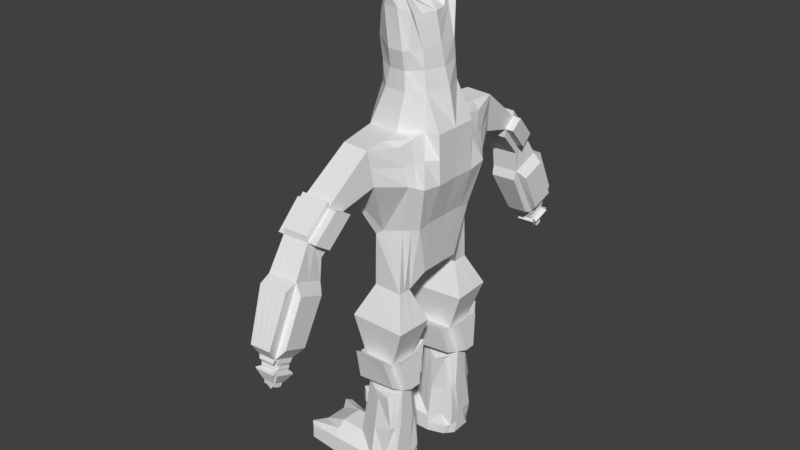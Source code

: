 # Source: Golem.blend  (saved by Blender 2.79.0; exported with 4.5.12 LTS)
import bpy
from mathutils import Matrix  # noqa: F401  (used for matrix-valued properties, if any)

bpy.ops.wm.read_factory_settings(use_empty=True)
scene = bpy.context.scene
scene.name = 'Scene'

# ---- collections
col_collection_1 = bpy.data.collections.new('Collection 1'); scene.collection.children.link(col_collection_1)

# ---- world
world_world = bpy.data.worlds.new('World'); scene.world = world_world
world_world.color = (0.05088, 0.05088, 0.05088)
world_world.use_sun_shadow = False
world_world.sun_shadow_jitter_overblur = 0.0
world_world.cycles.sampling_method = 'MANUAL'

# ---- meshes
me_sphere_003 = bpy.data.meshes.new('Sphere.003')
me_sphere_003.from_pydata([(1.928, 2.283, 2.011), (1.486, 2.28, 1.996), (1.945, 2.744, 2.192), (1.488, 2.78, 2.186), (1.489, 2.098, 3.024), (1.493, 1.837, 2.89), (1.97, 1.856, 2.883), (1.942, 2.097, 3.019), (1.67, 3.16, 0.7378), (1.888, 3.157, 0.7494), (1.624, 2.839, 1.061), (1.884, 3.065, 0.7153), (1.67, 3.064, 0.7029), (1.9, 2.836, 1.069), (1.478, 2.471, 2.636), (1.901, 2.458, 2.641), (1.93, 2.23, 2.493), (1.477, 2.232, 2.476), (1.915, 3.167, 1.199), (1.63, 3.17, 1.187), (1.947, 2.934, 2.129), (1.513, 2.968, 2.123), (1.946, 3.285, 1.394), (1.605, 3.288, 1.379), (1.916, 2.245, 1.861), (1.496, 2.242, 1.847), (1.581, 2.641, 1.132), (1.913, 2.637, 1.143), (1.386, 2.403, 1.86), (1.388, 2.833, 2.023), (1.471, 3.121, 1.351), (1.464, 2.764, 1.215), (2.062, 2.782, 2.036), (2.047, 2.387, 1.88), (2.061, 3.099, 1.371), (2.045, 2.74, 1.231), (1.891, 2.917, 0.9189), (1.638, 2.924, 0.9099), (1.643, 3.161, 1.003), (1.903, 3.156, 1.015), (2.081, 0.3412, 4.735), (1.345, 0.3662, 4.814), (1.977, 0.4978, 4.732), (1.67, 0.5698, 4.736), (1.918, 0.5781, 4.731), (1.946, 0.3745, 5.193), (1.987, 0.4825, 5.257), (1.443, 0.4476, 5.16), (1.588, 0.5477, 5.308), (1.829, 0.573, 5.307), (1.973, 0.2435, 5.181), (1.657, 0.2195, 5.367), (1.737, 0.378, 5.543), (1.552, 0.4877, 5.566), (1.667, 0.5853, 5.538), (1.844, 0.5225, 5.582), (2.146, 0.3411, 4.158), (1.294, 0.2509, 4.103), (2.035, 0.459, 4.155), (1.533, 0.4714, 4.128), (1.928, 0.5325, 4.155), (2.164, 0.3451, 1.395), (2.045, 0.7811, 1.152), (1.457, 0.3723, 1.88), (1.577, 0.7674, 1.155), (1.465, 0.5381, 1.869), (2.236, 0.3765, 2.209), (2.05, 0.7227, 2.175), (1.425, 0.3852, 2.152), (1.646, 0.829, 2.038), (2.402, 0.3699, 3.606), (2.129, 0.9038, 3.524), (1.213, 0.4018, 3.593), (1.578, 1.375, 3.614), (2.26, 0.8485, 2.955), (1.529, 1.374, 2.984), (2.418, 0.3591, 2.851), (1.258, 0.4266, 3.096), (1.987, 1.379, 3.595), (2.02, 1.288, 3.045), (2.036, 0.5466, 1.137), (2.228, 0.5567, 2.171), (1.459, 0.5764, 2.092), (2.182, 0.4049, 3.606), (1.356, 0.5933, 3.585), (2.398, 0.6783, 2.887), (1.342, 0.5951, 3.047), (1.887, 0.6632, 3.604), (1.76, 0.8033, 2.114), (1.542, 0.3374, 1.289), (1.558, 0.4649, 1.145), (2.098, 0.7827, -0.5076), (2.105, 0.5894, -0.5016), (1.449, 0.7686, -0.5675), (1.456, 0.5778, -0.5636), (2.117, 0.7497, -1.692), (2.122, 0.6297, -1.688), (1.35, 0.8715, -1.557), (1.363, 0.5184, -1.55), (2.12, 0.8685, -2.041), (2.136, 0.5109, -2.034), (1.717, 0.8584, -2.047), (1.744, 0.5062, -2.04), (0.9394, 0.8584, -1.56), (0.9644, 0.5062, -1.545), (0.9295, 0.8584, -2.047), (0.9575, 0.5062, -2.04), (0.5472, 0.8112, -1.74), (0.5721, 0.459, -1.726), (0.5373, 0.8112, -2.028), (0.5653, 0.459, -2.021), (1.727, 0.9127, -0.7241), (1.966, 0.9695, -0.6095), (1.719, 1.086, -1.759), (1.923, 1.01, -1.694), (1.709, 1.086, -2.046), (1.99, 1.021, -2.04), (0.9323, 1.086, -1.759), (0.9224, 1.086, -2.046), (0.476, 1.084, -1.767), (0.4681, 1.084, -1.999), (1.984, 0.4233, -0.602), (1.749, 0.4652, -0.7161), (1.944, 0.3824, -1.685), (1.757, 0.2923, -1.744), (2.014, 0.3714, -2.034), (1.75, 0.2923, -2.04), (0.9697, 0.2923, -1.744), (0.9628, 0.2923, -2.04), (0.5061, 0.1733, -1.756), (0.5005, 0.1733, -1.993), (2.023, 0.9136, -0.01082), (1.486, 0.8944, -0.02945), (2.039, 0.4583, -0.01849), (1.476, 0.4511, -0.03375), (1.692, 3.002, 0.7626), (1.874, 3.165, 0.8344), (1.867, 2.999, 0.7692), (1.694, 3.167, 0.8259), (1.659, 3.169, 0.8251), (1.572, 3.208, 0.9742), (1.568, 2.913, 0.8574), (1.657, 3.005, 0.7617), (1.895, 2.997, 0.7699), (1.968, 2.901, 0.8713), (1.981, 3.199, 0.9916), (1.902, 3.163, 0.8351), (1.695, 3.194, 0.8361), (1.621, 3.241, 0.9894), (1.945, 3.238, 1.005), (1.875, 3.192, 0.8446), (1.865, 2.978, 0.761), (1.927, 2.874, 0.8591), (1.613, 2.88, 0.8472), (1.691, 2.981, 0.7543), (1.883, 2.883, 0.9965), (1.645, 3.153, 1.09), (1.639, 2.888, 0.9886), (1.874, 2.477, 1.427), (1.905, 3.192, 1.146), (1.648, 3.194, 1.135), (1.663, 3.158, 1.072), (1.879, 3.155, 1.081), (1.889, 3.166, 1.046), (1.657, 3.17, 1.036), (1.624, 3.124, 1.107), (1.62, 2.897, 1.021), (1.642, 3.14, 1.064), (1.637, 2.912, 0.9758), (1.623, 2.932, 0.9415), (1.628, 3.144, 1.025), (1.893, 2.904, 0.9837), (1.917, 2.886, 1.028), (1.929, 3.13, 1.123), (1.904, 3.133, 1.074), (1.923, 3.135, 1.037), (1.913, 2.922, 0.9512), (1.866, 2.878, 0.9723), (1.888, 2.842, 1.01), (1.638, 2.845, 1.002), (1.655, 2.882, 0.9655), (1.649, 2.89, 0.9268), (1.874, 2.884, 0.9348), (2.128, 0.5964, -1.861), (2.12, 0.783, -1.866), (0.5687, 0.459, -1.874), (0.5423, 0.8112, -1.884), (2.049, 1.016, -1.867), (1.714, 1.086, -1.902), (0.9273, 1.086, -1.902), (0.472, 1.084, -1.883), (1.753, 0.2923, -1.892), (2.071, 0.3769, -1.86), (0.9662, 0.2923, -1.892), (0.5033, 0.1733, -1.875), (0.3897, 1.009, -1.754), (1.713, 0.972, -2.046), (0.926, 0.972, -2.046), (0.3808, 1.009, -2.014), (2.032, 0.8761, -0.5586), (1.588, 0.8406, -0.6458), (2.055, 0.9449, -2.04), (2.11, 0.9394, -1.695), (1.535, 0.9785, -1.658), (0.9358, 0.972, -1.659), (0.3853, 1.009, -1.884), (2.083, 0.9422, -1.867), (2.045, 0.5063, -0.5518), (1.747, 0.3992, -2.04), (2.075, 0.4411, -2.034), (2.128, 0.4466, -1.685), (0.4172, 0.2414, -1.741), (0.967, 0.3992, -1.645), (1.602, 0.5215, -0.6398), (1.56, 0.4054, -1.647), (0.9601, 0.3992, -2.04), (0.411, 0.2414, -2.007), (2.101, 0.4439, -1.859), (0.4141, 0.2414, -1.874), (1.583, 0.7082, 2.043), (1.509, 0.775, 3.569), (1.914, 0.8074, 3.569), (1.947, 0.6861, 1.472), (2.131, 0.6621, 3.556), (2.228, 0.7326, 2.991), (1.96, 0.684, 0.1019), (1.299, 0.299, 0.6203), (2.262, 0.386, 0.6254), (1.327, 0.9834, 0.6337), (1.906, 0.6839, 0.4773), (1.582, 0.6889, 1.864), (1.399, 0.82, -1.062), (1.409, 0.5481, -1.057), (2.105, 0.8256, -1.101), (2.116, 0.5502, -1.093), (1.723, 0.9991, -1.241), (2.037, 0.9899, -1.152), (1.753, 0.3787, -1.23), (2.057, 0.4028, -1.144), (2.071, 0.9078, -1.127), (1.561, 0.9096, -1.152), (1.581, 0.4634, -1.144), (2.086, 0.4765, -1.118), (2.257, 1.014, 0.647), (2.068, 2.23, 2.493), (2.107, 1.856, 2.883), (2.038, 2.458, 2.641), (2.08, 2.097, 3.019), (1.392, 2.098, 3.024), (1.381, 2.471, 2.636), (1.38, 2.232, 2.476), (1.396, 1.837, 2.89), (1.901, 2.458, 2.734), (1.942, 2.097, 3.112), (1.489, 2.098, 3.117), (1.478, 2.471, 2.729), (1.93, 2.23, 2.354), (1.97, 1.856, 2.744), (1.477, 2.232, 2.337), (1.493, 1.837, 2.751), (1.375, 0.8944, -0.02945), (1.364, 0.4511, -0.03375), (1.337, 0.7686, -0.5675), (1.344, 0.5778, -0.5636), (1.449, 0.9984, -0.4056), (2.098, 1.013, -0.3458), (2.105, 0.335, -0.3938), (1.456, 0.3233, -0.4558), (2.023, 1.143, 0.151), (2.039, 0.2039, 0.08924), (1.486, 1.124, 0.1324), (1.476, 0.1967, 0.07398), (2.191, 0.9136, 0.0895), (2.266, 0.7827, -0.4073), (2.207, 0.4583, 0.08183), (2.273, 0.5894, -0.4012), (2.156, 0.6543, 3.565), (1.481, 0.6727, -0.0316), (2.102, 0.6861, -0.5046), (2.139, 0.6397, 2.173), (2.119, 0.6897, -1.69), (2.128, 0.6897, -2.037), (1.467, 0.984, 3.599), (1.521, 0.6423, 2.067), (2.329, 0.7634, 2.921), (2.124, 0.6897, -1.863), (1.452, 0.6732, -0.5655), (2.031, 0.6859, -0.01465), (2.041, 0.6638, 1.145), (2.111, 0.6879, -1.097), (1.731, 0.6823, -2.043), (1.937, 1.021, 3.6), (0.9519, 0.6823, -1.552), (0.5597, 0.6351, -1.733), (1.357, 0.695, -1.554), (1.404, 0.6841, -1.06), (1.313, 0.6412, 0.627), (0.5513, 0.6351, -2.025), (0.9435, 0.6823, -2.043), (2.259, 0.6998, 0.6362), (1.568, 0.6161, 1.15), (1.523, 0.6135, 1.866), (1.436, 0.9848, 3.016), (0.5555, 0.6351, -1.879), (1.369, 0.6727, -0.0316), (1.341, 0.6732, -0.5655), (2.27, 0.6861, -0.4043), (2.199, 0.6859, 0.08566), (1.291, 0.3881, 2.685), (1.355, 0.597, 2.622), (1.442, 0.8349, 2.59), (1.487, 2.53, 2.091), (1.937, 2.514, 2.102), (1.886, 3.111, 0.7324), (1.627, 3.004, 1.124), (1.908, 3.002, 1.134), (1.491, 1.968, 2.957), (1.956, 1.977, 2.951), (1.916, 2.344, 2.567), (1.477, 2.352, 2.556), (1.67, 3.112, 0.7203), (1.387, 2.618, 1.942), (1.467, 2.943, 1.283), (2.055, 2.584, 1.958), (2.053, 2.92, 1.301), (1.641, 3.042, 0.9566), (1.897, 3.036, 0.9668), (1.553, 1.375, 3.299), (2.41, 0.3645, 3.229), (1.298, 0.4142, 3.345), (2.195, 0.8761, 3.24), (2.004, 1.333, 3.32), (2.29, 0.5416, 3.246), (1.349, 0.5942, 3.316), (1.693, 3.084, 0.7942), (1.87, 3.082, 0.8018), (1.57, 3.06, 0.9158), (1.658, 3.087, 0.7934), (1.975, 3.05, 0.9315), (1.899, 3.08, 0.8025), (1.622, 3.011, 1.064), (1.626, 3.038, 0.9832), (1.64, 3.026, 1.02), (1.923, 3.008, 1.076), (1.918, 3.028, 0.9939), (1.898, 3.019, 1.029), (1.394, 1.968, 2.957), (2.093, 1.977, 2.951), (2.053, 2.344, 2.567), (1.38, 2.352, 2.556), (1.451, 0.9844, 3.308), (2.242, 0.7089, 3.243), (1.707, 2.282, 2.004), (1.717, 2.762, 2.189), (1.716, 2.098, 3.022), (1.731, 1.847, 2.887), (1.773, 3.168, 1.193), (1.762, 2.838, 1.065), (1.704, 2.231, 2.485), (1.689, 2.465, 2.638), (1.791, 3.157, 0.6881), (1.78, 3.066, 0.6547), (1.73, 2.951, 2.126), (1.775, 3.287, 1.386), (1.706, 2.244, 1.854), (1.747, 2.639, 1.138), (1.773, 3.158, 1.009), (1.765, 2.92, 0.9144), (1.811, 0.5739, 4.734), (1.708, 0.5604, 5.308), (1.73, 0.502, 4.141), (1.782, 1.377, 3.604), (1.622, 0.6283, 3.595), (1.775, 1.331, 3.015), (1.784, 3.166, 0.8302), (1.779, 3.001, 0.7659), (1.783, 3.24, 0.997), (1.785, 3.193, 0.8404), (1.77, 2.877, 0.8531), (1.778, 2.979, 0.7577), (1.776, 3.193, 1.14), (1.773, 3.168, 1.041), (1.771, 3.156, 1.076), (1.763, 2.843, 1.006), (1.762, 2.887, 0.9308), (1.76, 2.88, 0.9689), (1.716, 2.098, 3.114), (1.689, 2.465, 2.731), (1.731, 1.847, 2.748), (1.704, 2.231, 2.346), (1.702, 1.003, 3.599), (1.785, 3.112, 0.6714), (1.906, 0.515, 4.445), (1.96, 0.4517, 4.445), (2.115, 0.3387, 4.447), (1.628, 0.4864, 4.436), (1.4, 0.3667, 4.47), (1.767, 0.5007, 4.44), (1.389, 0.1715, 4.47), (1.829, 2.097, 3.02), (1.831, 2.837, 1.067), (1.795, 2.461, 2.64), (1.838, 3.065, 0.7144), (1.83, 2.638, 1.14), (1.828, 2.919, 0.9167), (1.864, 0.576, 4.732), (1.769, 0.5667, 5.308), (1.497, 0.4677, 5.363), (1.627, 0.5665, 5.423), (1.697, 0.2988, 5.455), (1.829, 0.5172, 4.148), (1.754, 0.6458, 3.6), (1.645, 1.089, 2.549), (1.897, 1.309, 3.03), (1.823, 3.0, 0.7675), (1.849, 2.876, 0.8561), (1.822, 2.978, 0.7593), (1.826, 2.843, 1.008), (1.818, 2.885, 0.9328), (1.813, 2.879, 0.9706), (1.829, 2.097, 3.113), (1.795, 2.461, 2.733), (1.819, 1.012, 3.599), (1.839, 3.111, 0.7313), (1.818, 2.283, 2.007), (1.831, 2.753, 2.191), (1.851, 1.851, 2.885), (1.844, 3.168, 1.196), (1.817, 2.23, 2.489), (1.841, 3.157, 0.7483), (1.839, 2.942, 2.128), (1.861, 3.286, 1.39), (1.811, 2.244, 1.857), (1.838, 3.157, 1.012), (1.885, 1.378, 3.599), (1.829, 3.166, 0.8323), (1.864, 3.239, 1.001), (1.83, 3.192, 0.8425), (1.841, 3.192, 1.143), (1.831, 3.167, 1.044), (1.825, 3.156, 1.078), (1.851, 1.851, 2.746), (1.817, 2.23, 2.35), (1.836, 0.5078, 4.442), (1.597, 2.281, 2.0), (1.602, 2.771, 2.188), (1.612, 1.842, 2.889), (1.702, 3.169, 1.19), (1.59, 2.231, 2.48), (1.723, 3.16, 0.7391), (1.621, 2.96, 2.125), (1.69, 3.287, 1.383), (1.601, 2.243, 1.85), (1.708, 3.159, 1.006), (1.748, 0.5791, 5.422), (1.68, 1.376, 3.609), (1.89, 1.045, 2.579), (1.739, 3.166, 0.828), (1.702, 3.24, 0.9932), (1.74, 3.193, 0.8382), (1.712, 3.193, 1.138), (1.715, 3.169, 1.039), (1.717, 3.157, 1.074), (1.612, 1.842, 2.749), (1.59, 2.231, 2.341), (1.602, 2.098, 3.023), (1.693, 2.839, 1.063), (1.584, 2.468, 2.637), (1.721, 3.064, 0.7038), (1.664, 2.64, 1.135), (1.702, 2.922, 0.9122), (1.741, 0.5719, 4.735), (1.648, 0.554, 5.308), (1.632, 0.4867, 4.134), (1.489, 0.6108, 3.59), (1.652, 1.353, 3.0), (1.736, 3.001, 0.7642), (1.692, 2.878, 0.8502), (1.734, 2.98, 0.756), (1.701, 2.844, 1.004), (1.705, 2.888, 0.9288), (1.708, 2.881, 0.9672), (1.602, 2.098, 3.116), (1.584, 2.468, 2.73), (1.584, 0.9933, 3.599), (1.722, 3.112, 0.7215), (1.697, 0.4936, 4.438), (1.771, 1.199, 2.789), (1.698, 0.5666, 5.365), (1.928, -2.283, 2.011), (1.486, -2.28, 1.996), (1.945, -2.744, 2.192), (1.488, -2.78, 2.186), (1.489, -2.098, 3.024), (1.493, -1.837, 2.89), (1.97, -1.856, 2.883), (1.942, -2.097, 3.019), (1.67, -3.16, 0.7378), (1.888, -3.157, 0.7494), (1.624, -2.839, 1.061), (1.884, -3.065, 0.7153), (1.67, -3.064, 0.7029), (1.9, -2.836, 1.069), (1.478, -2.471, 2.636), (1.901, -2.458, 2.641), (1.93, -2.23, 2.493), (1.477, -2.232, 2.476), (1.915, -3.167, 1.199), (1.63, -3.17, 1.187), (1.947, -2.934, 2.129), (1.513, -2.968, 2.123), (1.946, -3.285, 1.394), (1.605, -3.288, 1.379), (1.916, -2.245, 1.861), (1.496, -2.242, 1.847), (1.581, -2.641, 1.132), (1.913, -2.637, 1.143), (1.386, -2.403, 1.86), (1.388, -2.833, 2.023), (1.471, -3.121, 1.351), (1.464, -2.764, 1.215), (2.062, -2.782, 2.036), (2.047, -2.387, 1.88), (2.061, -3.099, 1.371), (2.045, -2.74, 1.231), (1.891, -2.917, 0.9189), (1.638, -2.924, 0.9099), (1.643, -3.161, 1.003), (1.903, -3.156, 1.015), (2.081, -0.3412, 4.735), (1.345, -0.3662, 4.814), (1.977, -0.4978, 4.732), (1.67, -0.5698, 4.736), (1.918, -0.5781, 4.731), (2.127, 0.0, 4.734), (1.357, 0.0, 4.812), (2.073, 0.0, 5.001), (1.946, -0.3745, 5.193), (1.987, -0.4825, 5.257), (1.443, -0.4476, 5.16), (1.588, -0.5477, 5.308), (1.829, -0.573, 5.307), (2.032, 0.0, 5.18), (1.973, -0.2435, 5.181), (1.657, -0.2195, 5.367), (1.591, 0.0, 5.31), (1.737, -0.378, 5.543), (1.552, -0.4877, 5.566), (1.667, -0.5853, 5.538), (1.844, -0.5225, 5.582), (2.146, -0.3411, 4.158), (1.294, -0.2509, 4.103), (2.035, -0.459, 4.155), (1.533, -0.4714, 4.128), (1.928, -0.5325, 4.155), (2.281, 0.0, 4.157), (2.164, -0.3451, 1.395), (2.045, -0.7811, 1.152), (1.457, -0.3723, 1.88), (1.577, -0.7674, 1.155), (1.465, -0.5381, 1.869), (2.236, -0.3765, 2.209), (2.05, -0.7227, 2.175), (1.425, -0.3852, 2.152), (1.646, -0.829, 2.038), (2.402, -0.3699, 3.606), (2.129, -0.9038, 3.524), (1.213, -0.4018, 3.593), (1.578, -1.375, 3.614), (2.26, -0.8485, 2.955), (1.529, -1.374, 2.984), (2.418, -0.3591, 2.851), (1.258, -0.4266, 3.096), (1.987, -1.379, 3.595), (2.02, -1.288, 3.045), (2.036, -0.5466, 1.137), (1.462, 0.0, 1.882), (2.228, -0.5567, 2.171), (1.459, -0.5764, 2.092), (2.182, -0.4049, 3.606), (1.356, -0.5933, 3.585), (2.398, -0.6783, 2.887), (1.342, -0.5951, 3.047), (1.887, -0.6632, 3.604), (2.167, 0.0, 1.399), (2.234, 0.0, 2.217), (1.429, 0.0, 2.148), (2.399, 0.0, 3.606), (1.261, 0.0, 3.726), (1.257, 0.0, 3.096), (2.405, 0.0, 2.852), (1.76, -0.8033, 2.114), (1.543, 0.0, 1.291), (1.542, -0.3374, 1.289), (1.558, -0.4649, 1.145), (2.098, -0.7827, -0.5076), (2.105, -0.5894, -0.5016), (1.449, -0.7686, -0.5675), (1.456, -0.5778, -0.5636), (2.117, -0.7497, -1.692), (2.122, -0.6297, -1.688), (1.35, -0.8715, -1.557), (1.363, -0.5184, -1.55), (2.12, -0.8685, -2.041), (2.136, -0.5109, -2.034), (1.717, -0.8584, -2.047), (1.744, -0.5062, -2.04), (0.9394, -0.8584, -1.56), (0.9644, -0.5062, -1.545), (0.9295, -0.8584, -2.047), (0.9575, -0.5062, -2.04), (0.5472, -0.8112, -1.74), (0.5721, -0.459, -1.726), (0.5373, -0.8112, -2.028), (0.5653, -0.459, -2.021), (1.727, -0.9127, -0.7241), (1.966, -0.9695, -0.6095), (1.719, -1.086, -1.759), (1.923, -1.01, -1.694), (1.709, -1.086, -2.046), (1.99, -1.021, -2.04), (0.9323, -1.086, -1.759), (0.9224, -1.086, -2.046), (0.476, -1.084, -1.767), (0.4681, -1.084, -1.999), (1.984, -0.4233, -0.602), (1.749, -0.4652, -0.7161), (1.944, -0.3824, -1.685), (1.757, -0.2923, -1.744), (2.014, -0.3714, -2.034), (1.75, -0.2923, -2.04), (0.9697, -0.2923, -1.744), (0.9628, -0.2923, -2.04), (0.5061, -0.1733, -1.756), (0.5005, -0.1733, -1.993), (2.023, -0.9136, -0.01082), (1.486, -0.8944, -0.02945), (2.039, -0.4583, -0.01849), (1.476, -0.4511, -0.03375), (1.692, -3.002, 0.7626), (1.874, -3.165, 0.8344), (1.867, -2.999, 0.7692), (1.694, -3.167, 0.8259), (1.659, -3.169, 0.8251), (1.572, -3.208, 0.9742), (1.568, -2.913, 0.8574), (1.657, -3.005, 0.7617), (1.895, -2.997, 0.7699), (1.968, -2.901, 0.8713), (1.981, -3.199, 0.9916), (1.902, -3.163, 0.8351), (1.695, -3.194, 0.8361), (1.621, -3.241, 0.9894), (1.945, -3.238, 1.005), (1.875, -3.192, 0.8446), (1.865, -2.978, 0.761), (1.927, -2.874, 0.8591), (1.613, -2.88, 0.8472), (1.691, -2.981, 0.7543), (1.883, -2.883, 0.9965), (1.645, -3.153, 1.09), (1.639, -2.888, 0.9886), (1.874, -2.477, 1.427), (1.905, -3.192, 1.146), (1.648, -3.194, 1.135), (1.663, -3.158, 1.072), (1.879, -3.155, 1.081), (1.889, -3.166, 1.046), (1.657, -3.17, 1.036), (1.624, -3.124, 1.107), (1.62, -2.897, 1.021), (1.642, -3.14, 1.064), (1.637, -2.912, 0.9758), (1.623, -2.932, 0.9415), (1.628, -3.144, 1.025), (1.893, -2.904, 0.9837), (1.917, -2.886, 1.028), (1.929, -3.13, 1.123), (1.904, -3.133, 1.074), (1.923, -3.135, 1.037), (1.913, -2.922, 0.9512), (1.866, -2.878, 0.9723), (1.888, -2.842, 1.01), (1.638, -2.845, 1.002), (1.655, -2.882, 0.9655), (1.649, -2.89, 0.9268), (1.874, -2.884, 0.9348), (2.128, -0.5964, -1.861), (2.12, -0.783, -1.866), (0.5687, -0.459, -1.874), (0.5423, -0.8112, -1.884), (2.049, -1.016, -1.867), (1.714, -1.086, -1.902), (0.9273, -1.086, -1.902), (0.472, -1.084, -1.883), (1.753, -0.2923, -1.892), (2.071, -0.3769, -1.86), (0.9662, -0.2923, -1.892), (0.5033, -0.1733, -1.875), (0.3897, -1.009, -1.754), (1.713, -0.972, -2.046), (0.926, -0.972, -2.046), (0.3808, -1.009, -2.014), (2.032, -0.8761, -0.5586), (1.588, -0.8406, -0.6458), (2.055, -0.9449, -2.04), (2.11, -0.9394, -1.695), (1.535, -0.9785, -1.658), (0.9358, -0.972, -1.659), (0.3853, -1.009, -1.884), (2.083, -0.9422, -1.867), (2.045, -0.5063, -0.5518), (1.747, -0.3992, -2.04), (2.075, -0.4411, -2.034), (2.128, -0.4466, -1.685), (0.4172, -0.2414, -1.741), (0.967, -0.3992, -1.645), (1.602, -0.5215, -0.6398), (1.56, -0.4054, -1.647), (0.9601, -0.3992, -2.04), (0.411, -0.2414, -2.007), (2.101, -0.4439, -1.859), (0.4141, -0.2414, -1.874), (1.583, -0.7082, 2.043), (1.509, -0.775, 3.569), (1.914, -0.8074, 3.569), (1.947, -0.6861, 1.472), (2.131, -0.6621, 3.556), (2.228, -0.7326, 2.991), (1.96, -0.684, 0.1019), (1.299, -0.299, 0.6203), (2.262, -0.386, 0.6254), (1.327, -0.9834, 0.6337), (1.906, -0.6839, 0.4773), (1.582, -0.6889, 1.864), (1.399, -0.82, -1.062), (1.409, -0.5481, -1.057), (2.105, -0.8256, -1.101), (2.116, -0.5502, -1.093), (1.723, -0.9991, -1.241), (2.037, -0.9899, -1.152), (1.753, -0.3787, -1.23), (2.057, -0.4028, -1.144), (2.071, -0.9078, -1.127), (1.561, -0.9096, -1.152), (1.581, -0.4634, -1.144), (2.086, -0.4765, -1.118), (2.257, -1.014, 0.647), (2.068, -2.23, 2.493), (2.107, -1.856, 2.883), (2.038, -2.458, 2.641), (2.08, -2.097, 3.019), (1.392, -2.098, 3.024), (1.381, -2.471, 2.636), (1.38, -2.232, 2.476), (1.396, -1.837, 2.89), (1.901, -2.458, 2.734), (1.942, -2.097, 3.112), (1.489, -2.098, 3.117), (1.478, -2.471, 2.729), (1.93, -2.23, 2.354), (1.97, -1.856, 2.744), (1.477, -2.232, 2.337), (1.493, -1.837, 2.751), (1.375, -0.8944, -0.02945), (1.364, -0.4511, -0.03375), (1.337, -0.7686, -0.5675), (1.344, -0.5778, -0.5636), (1.449, -0.9984, -0.4056), (2.098, -1.013, -0.3458), (2.105, -0.335, -0.3938), (1.456, -0.3233, -0.4558), (2.023, -1.143, 0.151), (2.039, -0.2039, 0.08924), (1.486, -1.124, 0.1324), (1.476, -0.1967, 0.07398), (2.191, -0.9136, 0.0895), (2.266, -0.7827, -0.4073), (2.207, -0.4583, 0.08183), (2.273, -0.5894, -0.4012), (2.156, -0.6543, 3.565), (1.481, -0.6727, -0.0316), (2.102, -0.6861, -0.5046), (2.139, -0.6397, 2.173), (2.119, -0.6897, -1.69), (2.128, -0.6897, -2.037), (1.467, -0.984, 3.599), (1.521, -0.6423, 2.067), (2.329, -0.7634, 2.921), (2.124, -0.6897, -1.863), (1.452, -0.6732, -0.5655), (2.031, -0.6859, -0.01465), (2.041, -0.6638, 1.145), (2.111, -0.6879, -1.097), (1.731, -0.6823, -2.043), (1.937, -1.021, 3.6), (0.9519, -0.6823, -1.552), (0.5597, -0.6351, -1.733), (1.357, -0.695, -1.554), (1.404, -0.6841, -1.06), (1.313, -0.6412, 0.627), (0.5513, -0.6351, -2.025), (0.9435, -0.6823, -2.043), (2.259, -0.6998, 0.6362), (1.568, -0.6161, 1.15), (1.523, -0.6135, 1.866), (1.436, -0.9848, 3.016), (0.5555, -0.6351, -1.879), (1.369, -0.6727, -0.0316), (1.341, -0.6732, -0.5655), (2.27, -0.6861, -0.4043), (2.199, -0.6859, 0.08566), (1.291, -0.3881, 2.685), (1.293, 0.0, 2.683), (1.355, -0.597, 2.622), (1.442, -0.8349, 2.59), (1.487, -2.53, 2.091), (1.937, -2.514, 2.102), (1.886, -3.111, 0.7324), (1.627, -3.004, 1.124), (1.908, -3.002, 1.134), (1.491, -1.968, 2.957), (1.956, -1.977, 2.951), (1.916, -2.344, 2.567), (1.477, -2.352, 2.556), (1.67, -3.112, 0.7203), (1.387, -2.618, 1.942), (1.467, -2.943, 1.283), (2.055, -2.584, 1.958), (2.053, -2.92, 1.301), (1.641, -3.042, 0.9566), (1.897, -3.036, 0.9668), (1.553, -1.375, 3.299), (2.41, -0.3645, 3.229), (1.298, -0.4142, 3.345), (2.195, -0.8761, 3.24), (2.004, -1.333, 3.32), (2.29, -0.5416, 3.246), (1.349, -0.5942, 3.316), (1.315, 0.0, 3.342), (2.402, 0.0, 3.229), (1.693, -3.084, 0.7942), (1.87, -3.082, 0.8018), (1.57, -3.06, 0.9158), (1.658, -3.087, 0.7934), (1.975, -3.05, 0.9315), (1.899, -3.08, 0.8025), (1.622, -3.011, 1.064), (1.626, -3.038, 0.9832), (1.64, -3.026, 1.02), (1.923, -3.008, 1.076), (1.918, -3.028, 0.9939), (1.898, -3.019, 1.029), (1.394, -1.968, 2.957), (2.093, -1.977, 2.951), (2.053, -2.344, 2.567), (1.38, -2.352, 2.556), (1.451, -0.9844, 3.308), (2.242, -0.7089, 3.243), (1.707, -2.282, 2.004), (1.717, -2.762, 2.189), (1.716, -2.098, 3.022), (1.731, -1.847, 2.887), (1.773, -3.168, 1.193), (1.762, -2.838, 1.065), (1.704, -2.231, 2.485), (1.689, -2.465, 2.638), (1.791, -3.157, 0.6881), (1.78, -3.066, 0.6547), (1.73, -2.951, 2.126), (1.775, -3.287, 1.386), (1.706, -2.244, 1.854), (1.747, -2.639, 1.138), (1.773, -3.158, 1.009), (1.765, -2.92, 0.9144), (1.811, -0.5739, 4.734), (1.708, -0.5604, 5.308), (1.73, -0.502, 4.141), (1.782, -1.377, 3.604), (1.622, -0.6283, 3.595), (1.775, -1.331, 3.015), (1.784, -3.166, 0.8302), (1.779, -3.001, 0.7659), (1.783, -3.24, 0.997), (1.785, -3.193, 0.8404), (1.77, -2.877, 0.8531), (1.778, -2.979, 0.7577), (1.776, -3.193, 1.14), (1.773, -3.168, 1.041), (1.771, -3.156, 1.076), (1.763, -2.843, 1.006), (1.762, -2.887, 0.9308), (1.76, -2.88, 0.9689), (1.716, -2.098, 3.114), (1.689, -2.465, 2.731), (1.731, -1.847, 2.748), (1.704, -2.231, 2.346), (1.702, -1.003, 3.599), (1.785, -3.112, 0.6714), (1.906, -0.515, 4.445), (1.96, -0.4517, 4.445), (2.115, -0.3387, 4.447), (2.189, 0.0, 4.447), (1.628, -0.4864, 4.436), (1.4, -0.3667, 4.47), (1.767, -0.5007, 4.44), (1.385, 0.0, 4.48), (1.389, -0.1715, 4.47), (1.829, -2.097, 3.02), (1.831, -2.837, 1.067), (1.795, -2.461, 2.64), (1.838, -3.065, 0.7144), (1.83, -2.638, 1.14), (1.828, -2.919, 0.9167), (1.864, -0.576, 4.732), (1.769, -0.5667, 5.308), (1.497, -0.4677, 5.363), (1.627, -0.5665, 5.423), (1.697, -0.2988, 5.455), (1.829, -0.5172, 4.148), (1.754, -0.6458, 3.6), (1.645, -1.089, 2.549), (1.897, -1.309, 3.03), (1.823, -3.0, 0.7675), (1.849, -2.876, 0.8561), (1.822, -2.978, 0.7593), (1.826, -2.843, 1.008), (1.818, -2.885, 0.9328), (1.813, -2.879, 0.9706), (1.829, -2.097, 3.113), (1.795, -2.461, 2.733), (1.819, -1.012, 3.599), (1.839, -3.111, 0.7313), (1.818, -2.283, 2.007), (1.831, -2.753, 2.191), (1.851, -1.851, 2.885), (1.844, -3.168, 1.196), (1.817, -2.23, 2.489), (1.841, -3.157, 0.7483), (1.839, -2.942, 2.128), (1.861, -3.286, 1.39), (1.811, -2.244, 1.857), (1.838, -3.157, 1.012), (1.885, -1.378, 3.599), (1.829, -3.166, 0.8323), (1.864, -3.239, 1.001), (1.83, -3.192, 0.8425), (1.841, -3.192, 1.143), (1.831, -3.167, 1.044), (1.825, -3.156, 1.078), (1.851, -1.851, 2.746), (1.817, -2.23, 2.35), (1.836, -0.5078, 4.442), (1.597, -2.281, 2.0), (1.602, -2.771, 2.188), (1.612, -1.842, 2.889), (1.702, -3.169, 1.19), (1.59, -2.231, 2.48), (1.723, -3.16, 0.7391), (1.621, -2.96, 2.125), (1.69, -3.287, 1.383), (1.601, -2.243, 1.85), (1.708, -3.159, 1.006), (1.748, -0.5791, 5.422), (1.68, -1.376, 3.609), (1.89, -1.045, 2.579), (1.739, -3.166, 0.828), (1.702, -3.24, 0.9932), (1.74, -3.193, 0.8382), (1.712, -3.193, 1.138), (1.715, -3.169, 1.039), (1.717, -3.157, 1.074), (1.612, -1.842, 2.749), (1.59, -2.231, 2.341), (1.602, -2.098, 3.023), (1.693, -2.839, 1.063), (1.584, -2.468, 2.637), (1.721, -3.064, 0.7038), (1.664, -2.64, 1.135), (1.702, -2.922, 0.9122), (1.741, -0.5719, 4.735), (1.648, -0.554, 5.308), (1.632, -0.4867, 4.134), (1.489, -0.6108, 3.59), (1.652, -1.353, 3.0), (1.736, -3.001, 0.7642), (1.692, -2.878, 0.8502), (1.734, -2.98, 0.756), (1.701, -2.844, 1.004), (1.705, -2.888, 0.9288), (1.708, -2.881, 0.9672), (1.602, -2.098, 3.116), (1.584, -2.468, 2.73), (1.584, -0.9933, 3.599), (1.722, -3.112, 0.7215), (1.697, -0.4936, 4.438), (1.771, -1.199, 2.789), (1.698, -0.5666, 5.365)], [(220, 73), (221, 78), (222, 80), (223, 83), (224, 85), (225, 92), (229, 131), (84, 220), (87, 221), (62, 222), (71, 223), (74, 224), (91, 225), (133, 229), (211, 216), (724, 568), (725, 573), (726, 575), (727, 579), (728, 581), (729, 596), (733, 635), (580, 724), (583, 725), (557, 726), (566, 727), (569, 728), (595, 729), (637, 733), (715, 720)], [(16, 6, 257, 256), (319, 17, 250, 349), (335, 137, 11, 313), (4, 14, 249, 248), (311, 3, 29, 321), (447, 19, 23, 451), (312, 2, 15, 318), (311, 1, 17, 319), (424, 0, 16, 428), (445, 3, 14, 467), (476, 135, 12, 468), (14, 4, 254, 255), (18, 2, 32, 34), (13, 0, 24, 27), (457, 449, 8, 138), (485, 320, 8, 449), (334, 138, 8, 320), (430, 20, 22, 431), (2, 18, 22, 20), (19, 3, 21, 23), (425, 2, 20, 430), (452, 25, 26, 469), (444, 1, 25, 452), (400, 13, 27, 403), (1, 10, 26, 25), (322, 31, 28, 321), (3, 19, 30, 29), (10, 1, 28, 31), (314, 10, 31, 322), (324, 34, 32, 323), (0, 13, 35, 33), (312, 0, 33, 323), (315, 18, 34, 324), (37, 157, 168, 169), (453, 38, 164, 461), (466, 10, 179, 479), (326, 39, 175, 344), (43, 41, 47, 48), (42, 44, 49, 46), (534, 40, 45, 536), (471, 43, 48, 472), (409, 407, 47, 51), (40, 42, 46, 45), (51, 545, 542, 50), (536, 45, 50, 542), (54, 53, 52, 55), (408, 407, 53, 54), (52, 409, 51, 50), (45, 46, 55), (55, 52, 50, 45), (51, 47, 535, 545), (49, 55, 46), (392, 393, 58, 60), (393, 394, 56, 58), (394, 902, 555, 56), (443, 392, 60, 410), (396, 395, 59, 57), (55, 49, 454, 54), (488, 472, 48, 408), (840, 328, 70, 587), (584, 61, 66, 585), (69, 64, 230, 219), (333, 329, 72, 84), (585, 66, 76, 590), (330, 331, 78, 71), (66, 81, 85, 76), (328, 332, 83, 70), (61, 80, 81, 66), (308, 813, 589, 77), (329, 839, 588, 72), (62, 88, 67), (62, 64, 69), (584, 592, 89, 61), (91, 93, 264, 265), (62, 69, 88), (90, 89, 63, 65), (89, 592, 576, 63), (75, 412, 88, 69), (67, 88, 74), (74, 88, 456, 79), (487, 475, 373, 413), (133, 134, 271, 269), (207, 213, 122, 121), (206, 201, 116, 187), (212, 211, 129, 127), (200, 199, 112, 111), (205, 195, 119, 190), (196, 197, 118, 115), (242, 207, 121, 238), (208, 209, 125, 126), (235, 236, 114, 113), (188, 115, 118, 189), (188, 187, 116, 115), (189, 118, 120, 190), (240, 200, 111, 235), (204, 203, 113, 117), (197, 198, 120, 118), (195, 204, 117, 119), (201, 196, 115, 116), (239, 202, 114, 236), (192, 191, 126, 125), (238, 237, 124, 123), (191, 124, 127, 193), (193, 127, 129, 194), (241, 214, 124, 237), (215, 208, 126, 128), (218, 216, 130, 194), (214, 212, 127, 124), (217, 210, 123, 192), (216, 215, 128, 130), (294, 292, 104, 98), (227, 226, 134, 133), (228, 243, 131, 132), (61, 89, 90, 80), (446, 475, 75, 5), (399, 434, 78, 7), (316, 5, 75, 327), (317, 331, 79, 6), (59, 84, 72, 57), (72, 588, 57), (473, 474, 84, 59), (58, 83, 87, 60), (56, 70, 83, 58), (56, 555, 587, 70), (325, 38, 140, 336), (433, 39, 149, 436), (470, 37, 153, 477), (326, 36, 144, 338), (336, 140, 139, 337), (334, 135, 142, 337), (38, 138, 139, 140), (135, 37, 141, 142), (338, 144, 143, 339), (335, 136, 146, 339), (136, 39, 145, 146), (36, 137, 143, 144), (458, 459, 147, 148), (457, 138, 147, 459), (39, 136, 150, 149), (138, 38, 148, 147), (477, 153, 154, 478), (414, 137, 151, 416), (137, 36, 152, 151), (37, 135, 154, 153), (155, 36, 176, 171), (36, 155, 177, 182), (156, 19, 160, 161), (19, 156, 167, 165), (440, 162, 163, 439), (438, 159, 162, 440), (158, 39, 163, 162), (18, 158, 162, 159), (38, 156, 161, 164), (427, 18, 159, 438), (342, 167, 170, 341), (340, 165, 167, 342), (156, 38, 170, 167), (314, 19, 165, 340), (325, 37, 169, 341), (157, 10, 166, 168), (345, 171, 176, 344), (343, 172, 171, 345), (39, 158, 174, 175), (13, 155, 171, 172), (158, 18, 173, 174), (315, 13, 172, 343), (481, 180, 181, 480), (479, 179, 180, 481), (155, 13, 178, 177), (157, 37, 181, 180), (404, 36, 182, 418), (10, 157, 180, 179), (209, 217, 192, 125), (211, 218, 194, 129), (128, 193, 194, 130), (126, 191, 193, 128), (123, 124, 191, 192), (117, 189, 190, 119), (113, 114, 187, 188), (113, 188, 189, 117), (198, 205, 190, 120), (202, 206, 187, 114), (95, 184, 206, 202), (109, 186, 205, 198), (233, 95, 202, 239), (99, 101, 196, 201), (107, 103, 204, 195), (105, 109, 198, 197), (103, 97, 203, 204), (231, 93, 200, 240), (101, 105, 197, 196), (186, 107, 195, 205), (93, 91, 199, 200), (184, 99, 201, 206), (100, 183, 217, 209), (110, 106, 215, 216), (183, 96, 210, 217), (98, 104, 212, 214), (106, 102, 208, 215), (232, 98, 214, 241), (102, 100, 209, 208), (234, 92, 207, 242), (104, 108, 211, 212), (92, 94, 213, 207), (68, 63, 576, 586), (308, 309, 82, 68), (295, 294, 98, 232), (96, 234, 242, 210), (94, 232, 241, 213), (97, 231, 240, 203), (91, 233, 239, 199), (213, 241, 237, 122), (121, 122, 237, 238), (199, 239, 236, 112), (203, 240, 235, 113), (111, 112, 236, 235), (210, 242, 238, 123), (293, 108, 104, 292), (82, 65, 63, 68), (300, 301, 230, 64), (286, 295, 232, 94), (277, 132, 260, 304), (296, 277, 134, 226), (278, 91, 273, 306), (299, 288, 80, 227), (279, 81, 80, 288), (284, 85, 81, 279), (351, 332, 85, 284), (276, 291, 87, 83), (484, 282, 84, 474), (350, 302, 86, 333), (310, 309, 86, 302), (283, 301, 65, 82), (297, 298, 106, 110), (298, 290, 102, 106), (290, 281, 100, 102), (289, 234, 96, 280), (289, 233, 91, 278), (280, 285, 184, 95), (285, 281, 99, 184), (185, 218, 211, 108), (216, 218, 185, 110), (303, 297, 110, 185), (303, 293, 107, 186), (348, 246, 247, 347), (349, 250, 251, 346), (6, 16, 244, 245), (317, 6, 245, 347), (316, 4, 248, 346), (17, 5, 251, 250), (15, 7, 247, 246), (318, 15, 246, 348), (483, 255, 254, 482), (467, 14, 255, 483), (7, 15, 252, 253), (399, 7, 253, 420), (442, 256, 257, 441), (5, 17, 258, 259), (428, 16, 256, 442), (446, 5, 259, 463), (304, 260, 262, 305), (94, 134, 261, 263), (132, 93, 262, 260), (286, 94, 263, 305), (270, 268, 265, 264), (269, 271, 267, 266), (132, 131, 268, 270), (92, 133, 269, 266), (134, 94, 267, 271), (131, 91, 265, 268), (93, 132, 270, 264), (94, 92, 266, 267), (306, 307, 274, 275), (133, 92, 275, 274), (91, 131, 272, 273), (287, 133, 274, 307), (287, 299, 227, 133), (300, 296, 226, 90), (64, 62, 243, 228), (80, 90, 226, 227), (64, 228, 296, 300), (131, 243, 299, 287), (131, 287, 307, 272), (273, 272, 307, 306), (93, 286, 305, 262), (261, 304, 305, 263), (185, 108, 293, 303), (186, 109, 297, 303), (183, 100, 281, 285), (96, 183, 285, 280), (234, 289, 278, 92), (233, 289, 280, 95), (101, 99, 281, 290), (105, 101, 290, 298), (109, 105, 298, 297), (219, 230, 301, 283), (219, 283, 310, 302, 75, 69), (327, 75, 302, 350), (455, 73, 282, 484), (71, 78, 291, 276), (330, 351, 284, 74), (74, 284, 279, 67), (67, 279, 288, 62), (243, 62, 288, 299), (92, 278, 306, 275), (228, 132, 277, 296), (134, 277, 304, 261), (93, 231, 295, 286), (90, 65, 301, 300), (107, 293, 292, 103), (231, 97, 294, 295), (97, 103, 292, 294), (283, 82, 309, 310), (77, 86, 309, 308), (68, 586, 813, 308), (71, 276, 351, 330), (73, 327, 350, 282), (16, 318, 348, 244), (5, 316, 346, 251), (7, 317, 347, 247), (249, 349, 346, 248), (244, 348, 347, 245), (282, 350, 333, 84), (276, 83, 332, 351), (18, 315, 343, 173), (173, 343, 345, 174), (174, 345, 344, 175), (38, 325, 341, 170), (10, 314, 340, 166), (166, 340, 342, 168), (168, 342, 341, 169), (137, 335, 339, 143), (145, 338, 339, 146), (138, 334, 337, 139), (141, 336, 337, 142), (39, 326, 338, 145), (37, 325, 336, 141), (7, 78, 331, 317), (4, 316, 327, 73), (77, 589, 839, 329), (76, 85, 332, 328), (74, 79, 331, 330), (86, 77, 329, 333), (590, 76, 328, 840), (36, 326, 344, 176), (13, 315, 324, 35), (2, 312, 323, 32), (35, 324, 323, 33), (19, 314, 322, 30), (30, 322, 321, 29), (135, 334, 320, 12), (468, 12, 320, 485), (3, 311, 319, 14), (0, 312, 318, 16), (1, 311, 321, 28), (136, 335, 313, 9), (14, 319, 349, 249), (402, 361, 391, 423), (434, 371, 390, 422), (426, 355, 388, 441), (448, 358, 389, 464), (464, 389, 388, 463), (465, 354, 386, 482), (401, 359, 387, 421), (421, 387, 386, 420), (422, 390, 372, 411), (470, 367, 384, 480), (417, 383, 385, 419), (419, 385, 384, 418), (447, 356, 380, 460), (460, 380, 382, 462), (462, 382, 381, 461), (476, 375, 379, 478), (415, 378, 379, 416), (435, 374, 377, 437), (436, 437, 377, 376), (404, 367, 378, 415), (453, 366, 376, 458), (410, 411, 372, 370), (465, 455, 371, 354), (426, 413, 373, 355), (486, 397, 370, 473), (405, 368, 369, 406), (400, 357, 383, 417), (433, 366, 381, 439), (466, 357, 365, 469), (424, 352, 364, 432), (432, 364, 365, 403), (445, 353, 362, 450), (450, 362, 363, 451), (423, 391, 360, 429), (435, 429, 360, 374), (414, 375, 361, 402), (425, 353, 359, 401), (444, 352, 358, 448), (427, 356, 363, 431), (471, 368, 397, 486), (47, 41, 535), (41, 43, 395, 396), (405, 44, 392, 443), (40, 534, 902, 394), (42, 40, 394, 393), (44, 42, 393, 392), (906, 535, 41, 398), (588, 906, 398, 57), (41, 396, 398), (396, 57, 398), (368, 405, 443, 397), (18, 427, 431, 22), (2, 425, 401, 15), (137, 414, 402, 11), (136, 9, 429, 435), (313, 423, 429, 9), (24, 432, 403, 27), (0, 424, 432, 24), (39, 433, 439, 163), (13, 400, 417, 178), (44, 405, 406, 49), (6, 79, 413, 426), (60, 87, 411, 410), (36, 404, 415, 152), (149, 150, 437, 436), (136, 435, 437, 150), (152, 415, 416, 151), (177, 419, 418, 182), (178, 417, 419, 177), (291, 422, 411, 87), (252, 421, 420, 253), (15, 401, 421, 252), (6, 426, 441, 257), (78, 434, 422, 291), (11, 402, 423, 313), (358, 428, 442, 389), (389, 442, 441, 388), (354, 399, 420, 386), (367, 404, 418, 384), (356, 427, 438, 380), (380, 438, 440, 382), (382, 440, 439, 381), (375, 414, 416, 379), (366, 433, 436, 376), (354, 371, 434, 399), (456, 487, 413, 79), (454, 488, 408, 54), (397, 443, 410, 370), (48, 47, 407, 408), (52, 53, 407, 409), (357, 400, 403, 365), (353, 425, 430, 362), (362, 430, 431, 363), (352, 424, 428, 358), (49, 406, 488, 454), (88, 412, 487, 456), (43, 471, 486, 395), (1, 444, 448, 17), (21, 450, 451, 23), (3, 445, 450, 21), (10, 466, 469, 26), (395, 486, 473, 59), (4, 73, 455, 465), (38, 453, 458, 148), (135, 476, 478, 154), (161, 462, 461, 164), (160, 460, 462, 161), (19, 447, 460, 160), (37, 470, 480, 181), (4, 465, 482, 254), (258, 464, 463, 259), (17, 448, 464, 258), (361, 468, 485, 391), (371, 455, 484, 390), (355, 446, 463, 388), (359, 467, 483, 387), (387, 483, 482, 386), (390, 484, 474, 372), (383, 479, 481, 385), (385, 481, 480, 384), (378, 477, 478, 379), (374, 457, 459, 377), (376, 377, 459, 458), (367, 470, 477, 378), (370, 372, 474, 473), (355, 373, 475, 446), (412, 75, 475, 487), (406, 369, 472, 488), (368, 471, 472, 369), (357, 466, 479, 383), (366, 453, 461, 381), (352, 444, 452, 364), (364, 452, 469, 365), (391, 485, 449, 360), (374, 360, 449, 457), (375, 476, 468, 361), (353, 445, 467, 359), (356, 447, 451, 363), (505, 760, 761, 495), (824, 856, 754, 506), (842, 818, 500, 641), (493, 752, 753, 503), (816, 826, 518, 492), (956, 960, 512, 508), (817, 823, 504, 491), (816, 824, 506, 490), (933, 937, 505, 489), (954, 976, 503, 492), (985, 977, 501, 639), (503, 759, 758, 493), (507, 523, 521, 491), (502, 516, 513, 489), (966, 642, 497, 958), (994, 958, 497, 825), (841, 825, 497, 642), (939, 940, 511, 509), (491, 509, 511, 507), (508, 512, 510, 492), (934, 939, 509, 491), (961, 978, 515, 514), (953, 961, 514, 490), (909, 912, 516, 502), (490, 514, 515, 499), (827, 826, 517, 520), (492, 518, 519, 508), (499, 520, 517, 490), (819, 827, 520, 499), (829, 828, 521, 523), (489, 522, 524, 502), (817, 828, 522, 489), (820, 829, 523, 507), (526, 673, 672, 661), (962, 970, 668, 527), (975, 988, 683, 499), (831, 851, 679, 528), (532, 540, 539, 530), (531, 538, 541, 533), (534, 536, 537, 529), (980, 981, 540, 532), (918, 544, 539, 916), (529, 537, 538, 531), (544, 543, 542, 545), (536, 542, 543, 537), (548, 549, 546, 547), (917, 548, 547, 916), (546, 543, 544, 918), (537, 549, 538), (549, 537, 543, 546), (544, 545, 535, 539), (541, 538, 549), (899, 554, 552, 900), (900, 552, 550, 901), (901, 550, 555, 902), (952, 919, 554, 899), (904, 551, 553, 903), (549, 548, 963, 541), (997, 917, 540, 981), (840, 587, 565, 833), (584, 585, 561, 556), (564, 723, 734, 559), (838, 580, 567, 834), (585, 590, 571, 561), (835, 566, 573, 836), (561, 571, 581, 577), (833, 565, 579, 837), (556, 561, 577, 575), (812, 572, 589, 813), (834, 567, 588, 839), (557, 562, 591), (557, 564, 559), (584, 556, 593, 592), (595, 769, 768, 597), (557, 591, 564), (594, 560, 558, 593), (593, 558, 576, 592), (570, 564, 591, 921), (562, 569, 591), (569, 574, 965, 591), (996, 922, 880, 984), (637, 773, 775, 638), (711, 625, 626, 717), (710, 691, 620, 705), (716, 631, 633, 715), (704, 615, 616, 703), (709, 694, 623, 699), (700, 619, 622, 701), (746, 742, 625, 711), (712, 630, 629, 713), (739, 617, 618, 740), (692, 693, 622, 619), (692, 619, 620, 691), (693, 694, 624, 622), (744, 739, 615, 704), (708, 621, 617, 707), (701, 622, 624, 702), (699, 623, 621, 708), (705, 620, 619, 700), (743, 740, 618, 706), (696, 629, 630, 695), (742, 627, 628, 741), (695, 697, 631, 628), (697, 698, 633, 631), (745, 741, 628, 718), (719, 632, 630, 712), (722, 698, 634, 720), (718, 628, 631, 716), (721, 696, 627, 714), (720, 634, 632, 719), (798, 602, 608, 796), (731, 637, 638, 730), (732, 636, 635, 747), (556, 575, 594, 593), (955, 494, 570, 984), (908, 496, 573, 943), (821, 832, 570, 494), (822, 495, 574, 836), (553, 551, 567, 580), (567, 551, 588), (982, 553, 580, 983), (552, 554, 583, 579), (550, 552, 579, 565), (550, 565, 587, 555), (830, 843, 644, 527), (942, 945, 653, 528), (979, 986, 657, 526), (831, 845, 648, 525), (843, 844, 643, 644), (841, 844, 646, 639), (527, 644, 643, 642), (639, 646, 645, 526), (845, 846, 647, 648), (842, 846, 650, 640), (640, 650, 649, 528), (525, 648, 647, 641), (967, 652, 651, 968), (966, 968, 651, 642), (528, 653, 654, 640), (642, 651, 652, 527), (986, 987, 658, 657), (923, 925, 655, 641), (641, 655, 656, 525), (526, 657, 658, 639), (659, 675, 680, 525), (525, 686, 681, 659), (660, 665, 664, 508), (508, 669, 671, 660), (949, 948, 667, 666), (947, 949, 666, 663), (662, 666, 667, 528), (507, 663, 666, 662), (527, 668, 665, 660), (936, 947, 663, 507), (849, 848, 674, 671), (847, 849, 671, 669), (660, 671, 674, 527), (819, 847, 669, 508), (830, 848, 673, 526), (661, 672, 670, 499), (852, 851, 680, 675), (850, 852, 675, 676), (528, 679, 678, 662), (502, 676, 675, 659), (662, 678, 677, 507), (820, 850, 676, 502), (990, 989, 685, 684), (988, 990, 684, 683), (659, 681, 682, 502), (661, 684, 685, 526), (913, 927, 686, 525), (499, 683, 684, 661), (713, 629, 696, 721), (715, 633, 698, 722), (632, 634, 698, 697), (630, 632, 697, 695), (627, 696, 695, 628), (621, 623, 694, 693), (617, 692, 691, 618), (617, 621, 693, 692), (702, 624, 694, 709), (706, 618, 691, 710), (599, 706, 710, 688), (613, 702, 709, 690), (737, 743, 706, 599), (603, 705, 700, 605), (611, 699, 708, 607), (609, 701, 702, 613), (607, 708, 707, 601), (735, 744, 704, 597), (605, 700, 701, 609), (690, 709, 699, 611), (597, 704, 703, 595), (688, 710, 705, 603), (604, 713, 721, 687), (614, 720, 719, 610), (687, 721, 714, 600), (602, 718, 716, 608), (610, 719, 712, 606), (736, 745, 718, 602), (606, 712, 713, 604), (738, 746, 711, 596), (608, 716, 715, 612), (596, 711, 717, 598), (563, 586, 576, 558), (812, 563, 578, 814), (799, 736, 602, 798), (600, 714, 746, 738), (598, 717, 745, 736), (601, 707, 744, 735), (595, 703, 743, 737), (717, 626, 741, 745), (625, 742, 741, 626), (703, 616, 740, 743), (707, 617, 739, 744), (615, 739, 740, 616), (714, 627, 742, 746), (797, 796, 608, 612), (578, 563, 558, 560), (804, 559, 734, 805), (790, 598, 736, 799), (781, 808, 764, 636), (800, 730, 638, 781), (782, 810, 777, 595), (803, 731, 575, 792), (783, 792, 575, 577), (788, 783, 577, 581), (858, 788, 581, 837), (780, 579, 583, 795), (993, 983, 580, 786), (857, 838, 582, 806), (815, 806, 582, 814), (787, 578, 560, 805), (801, 614, 610, 802), (802, 610, 606, 794), (794, 606, 604, 785), (793, 784, 600, 738), (793, 782, 595, 737), (784, 599, 688, 789), (789, 688, 603, 785), (689, 612, 715, 722), (720, 614, 689, 722), (807, 689, 614, 801), (807, 690, 611, 797), (855, 854, 751, 750), (856, 853, 755, 754), (495, 749, 748, 505), (822, 854, 749, 495), (821, 853, 752, 493), (506, 754, 755, 494), (504, 750, 751, 496), (823, 855, 750, 504), (992, 991, 758, 759), (976, 992, 759, 503), (496, 757, 756, 504), (908, 929, 757, 496), (951, 950, 761, 760), (494, 763, 762, 506), (937, 951, 760, 505), (955, 972, 763, 494), (808, 809, 766, 764), (598, 767, 765, 638), (636, 764, 766, 597), (790, 809, 767, 598), (774, 768, 769, 772), (773, 770, 771, 775), (636, 774, 772, 635), (596, 770, 773, 637), (638, 775, 771, 598), (635, 772, 769, 595), (597, 768, 774, 636), (598, 771, 770, 596), (810, 779, 778, 811), (637, 778, 779, 596), (595, 777, 776, 635), (791, 811, 778, 637), (791, 637, 731, 803), (804, 594, 730, 800), (559, 732, 747, 557), (575, 731, 730, 594), (559, 804, 800, 732), (635, 791, 803, 747), (635, 776, 811, 791), (777, 810, 811, 776), (597, 766, 809, 790), (765, 767, 809, 808), (689, 807, 797, 612), (690, 807, 801, 613), (687, 789, 785, 604), (600, 784, 789, 687), (738, 596, 782, 793), (737, 599, 784, 793), (605, 794, 785, 603), (609, 802, 794, 605), (613, 801, 802, 609), (723, 787, 805, 734), (723, 564, 570, 806, 815, 787), (832, 857, 806, 570), (964, 993, 786, 568), (566, 780, 795, 573), (835, 569, 788, 858), (569, 562, 783, 788), (562, 557, 792, 783), (747, 803, 792, 557), (596, 779, 810, 782), (732, 800, 781, 636), (638, 765, 808, 781), (597, 790, 799, 735), (594, 804, 805, 560), (611, 607, 796, 797), (735, 799, 798, 601), (601, 798, 796, 607), (787, 815, 814, 578), (572, 812, 814, 582), (563, 812, 813, 586), (566, 835, 858, 780), (568, 786, 857, 832), (505, 748, 855, 823), (494, 755, 853, 821), (496, 751, 854, 822), (753, 752, 853, 856), (748, 749, 854, 855), (786, 580, 838, 857), (780, 858, 837, 579), (507, 677, 850, 820), (677, 678, 852, 850), (678, 679, 851, 852), (527, 674, 848, 830), (499, 670, 847, 819), (670, 672, 849, 847), (672, 673, 848, 849), (641, 647, 846, 842), (649, 650, 846, 845), (642, 643, 844, 841), (645, 646, 844, 843), (528, 649, 845, 831), (526, 645, 843, 830), (496, 822, 836, 573), (493, 568, 832, 821), (572, 834, 839, 589), (571, 833, 837, 581), (569, 835, 836, 574), (582, 838, 834, 572), (590, 840, 833, 571), (525, 680, 851, 831), (502, 524, 829, 820), (491, 521, 828, 817), (524, 522, 828, 829), (508, 519, 827, 819), (519, 518, 826, 827), (639, 501, 825, 841), (977, 994, 825, 501), (492, 503, 824, 816), (489, 505, 823, 817), (490, 517, 826, 816), (640, 498, 818, 842), (503, 753, 856, 824), (911, 932, 898, 868), (943, 931, 897, 878), (935, 950, 895, 862), (957, 973, 896, 865), (973, 972, 895, 896), (974, 991, 893, 861), (910, 930, 894, 866), (930, 929, 893, 894), (931, 920, 879, 897), (979, 989, 891, 874), (926, 928, 892, 890), (928, 927, 891, 892), (956, 969, 887, 863), (969, 971, 889, 887), (971, 970, 888, 889), (985, 987, 886, 882), (924, 925, 886, 885), (944, 946, 884, 881), (945, 883, 884, 946), (913, 924, 885, 874), (962, 967, 883, 873), (919, 877, 879, 920), (974, 861, 878, 964), (935, 862, 880, 922), (995, 982, 877, 905), (914, 915, 876, 875), (909, 926, 890, 864), (942, 948, 888, 873), (975, 978, 872, 864), (933, 941, 871, 859), (941, 912, 872, 871), (954, 959, 869, 860), (959, 960, 870, 869), (932, 938, 867, 898), (944, 881, 867, 938), (923, 911, 868, 882), (934, 910, 866, 860), (953, 957, 865, 859), (936, 940, 870, 863), (980, 995, 905, 875), (539, 535, 530), (530, 904, 903, 532), (914, 952, 899, 533), (529, 901, 902, 534), (531, 900, 901, 529), (533, 899, 900, 531), (906, 907, 530, 535), (588, 551, 907, 906), (530, 907, 904), (904, 907, 551), (875, 905, 952, 914), (507, 511, 940, 936), (491, 504, 910, 934), (641, 500, 911, 923), (640, 944, 938, 498), (818, 498, 938, 932), (513, 516, 912, 941), (489, 513, 941, 933), (528, 667, 948, 942), (502, 682, 926, 909), (533, 541, 915, 914), (495, 935, 922, 574), (554, 919, 920, 583), (525, 656, 924, 913), (653, 945, 946, 654), (640, 654, 946, 944), (656, 655, 925, 924), (681, 686, 927, 928), (682, 681, 928, 926), (795, 583, 920, 931), (756, 757, 929, 930), (504, 756, 930, 910), (495, 761, 950, 935), (573, 795, 931, 943), (500, 818, 932, 911), (865, 896, 951, 937), (896, 895, 950, 951), (861, 893, 929, 908), (874, 891, 927, 913), (863, 887, 947, 936), (887, 889, 949, 947), (889, 888, 948, 949), (882, 886, 925, 923), (873, 883, 945, 942), (861, 908, 943, 878), (965, 574, 922, 996), (963, 548, 917, 997), (905, 877, 919, 952), (540, 917, 916, 539), (546, 918, 916, 547), (864, 872, 912, 909), (860, 869, 939, 934), (869, 870, 940, 939), (859, 865, 937, 933), (541, 963, 997, 915), (591, 965, 996, 921), (532, 903, 995, 980), (490, 506, 957, 953), (510, 512, 960, 959), (492, 510, 959, 954), (499, 515, 978, 975), (903, 553, 982, 995), (493, 974, 964, 568), (527, 652, 967, 962), (639, 658, 987, 985), (665, 668, 970, 971), (664, 665, 971, 969), (508, 664, 969, 956), (526, 685, 989, 979), (493, 758, 991, 974), (762, 763, 972, 973), (506, 762, 973, 957), (868, 898, 994, 977), (878, 897, 993, 964), (862, 895, 972, 955), (866, 894, 992, 976), (894, 893, 991, 992), (897, 879, 983, 993), (890, 892, 990, 988), (892, 891, 989, 990), (885, 886, 987, 986), (881, 884, 968, 966), (883, 967, 968, 884), (874, 885, 986, 979), (877, 982, 983, 879), (862, 955, 984, 880), (921, 996, 984, 570), (915, 997, 981, 876), (875, 876, 981, 980), (864, 890, 988, 975), (873, 888, 970, 962), (859, 871, 961, 953), (871, 872, 978, 961), (898, 867, 958, 994), (881, 966, 958, 867), (882, 868, 977, 985), (860, 866, 976, 954), (863, 870, 960, 956)])
me_sphere_003.use_remesh_preserve_volume = False
me_sphere_003.use_remesh_preserve_attributes = False
me_sphere_003.use_mirror_vertex_groups = False
me_sphere_003.update()

# ---- objects
ob_sphere_003 = bpy.data.objects.new('Sphere.003', me_sphere_003)

# ---- transforms, parenting, visibility, modifiers, constraints
ob_sphere_003.location = (-3.176, 0.1599, -5.059)
ob_sphere_003.scale = (2.846, 2.846, 2.846)
ob_sphere_003.lineart.crease_threshold = 0.0

# ---- collection membership
col_collection_1.objects.link(ob_sphere_003)

# ---- scene / render settings (as saved in the file)
scene.frame_start = 1; scene.frame_end = 250; scene.frame_set(3)
scene.render.engine = 'BLENDER_EEVEE_NEXT'
scene.render.resolution_percentage = 50
scene.render.dither_intensity = 0.0
scene.cycles.use_denoising = False
scene.cycles.samples = 128
scene.cycles.sampling_pattern = 'TABULATED_SOBOL'
scene.cycles.use_adaptive_sampling = False
scene.cycles.use_light_tree = False
scene.cycles.blur_glossy = 0.0
scene.cycles.sample_clamp_indirect = 0.0
scene.view_settings.view_transform = 'Standard'
bpy.context.view_layer.update()

# ---- added for rendering (the .blend has no active camera and no usable light): camera, sun
cam_auto = bpy.data.cameras.new('AutoCamera')
cam_auto.lens = 50.0
cam_auto.sensor_width = 36.0
cam_auto.clip_end = 1000.0
ob_auto_camera = bpy.data.objects.new('AutoCamera', cam_auto)
scene.collection.objects.link(ob_auto_camera)
ob_auto_camera.location = (27.8671, -32.3122, 21.6205)
ob_auto_camera.rotation_euler = (1.09748, -7.21219e-08, 0.694738)
scene.camera = ob_auto_camera
light_auto_sun = bpy.data.lights.new('AutoSun', 'SUN')
light_auto_sun.energy = 3.0
light_auto_sun.angle = 0.0523599
ob_auto_sun = bpy.data.objects.new('AutoSun', light_auto_sun)
scene.collection.objects.link(ob_auto_sun)
ob_auto_sun.rotation_euler = (0.872665, 0.174533, 0.523599)
bpy.context.view_layer.update()
